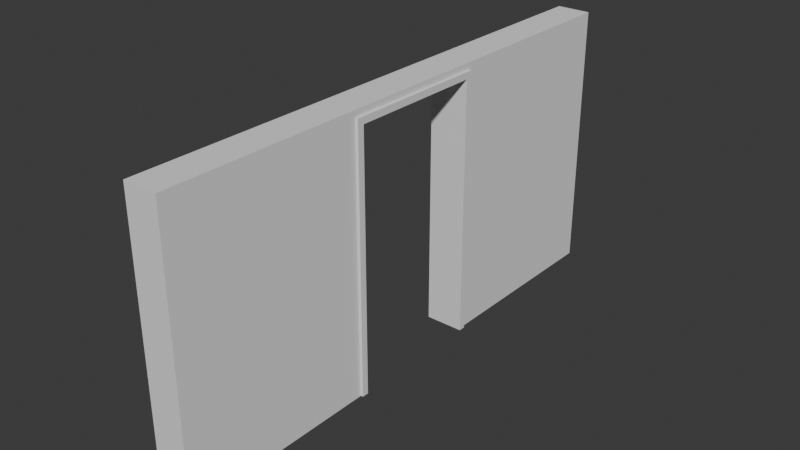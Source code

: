 # Source: FI-068_Communal_Hallway_Wide_DoorFrame.blend  (saved by Blender 4.2.66; exported with 4.5.12 LTS)
import bpy
from mathutils import Matrix  # noqa: F401  (used for matrix-valued properties, if any)

bpy.ops.wm.read_factory_settings(use_empty=True)
scene = bpy.context.scene
scene.name = 'Scene'

# ---- collections
col_collection = bpy.data.collections.new('Collection'); scene.collection.children.link(col_collection)
col_export = bpy.data.collections.new('Export'); scene.collection.children.link(col_export)

# ---- world
world_world = bpy.data.worlds.new('World'); scene.world = world_world
world_world.use_nodes = True; world_world.node_tree.nodes.clear()
_N = world_world.node_tree.nodes; _L = world_world.node_tree.links
n0 = _N.new('ShaderNodeOutputWorld'); n0.name = 'World Output'; n0.location = (300, 300)
n1 = _N.new('ShaderNodeBackground'); n1.name = 'Background'; n1.location = (10, 300)
n1.inputs[0].default_value = (0.05088, 0.05088, 0.05088, 1.0)
_L.new(n1.outputs[0], n0.inputs[0])
n0.is_active_output = True
world_world.color = (0.05088, 0.05088, 0.05088)
world_world.sun_shadow_jitter_overblur = 0.0

# ---- meshes
me_cube_003 = bpy.data.meshes.new('Cube.003')
me_cube_003.from_pydata([(0.2679, -0.55, 1.192e-07), (0.2679, -0.5005, 1.9), (0.2679, -0.5005, 5.96e-08), (0.2679, 0.5005, 5.96e-08), (0.2679, 0.5005, 1.9), (0.2679, -0.55, 1.95), (0.2679, 0.55, 1.95), (0.2679, 0.55, 5.96e-08), (-0.01785, -0.5005, 1.9), (-0.01785, -0.5005, 1.192e-07), (-0.01785, 0.5005, 1.9), (-0.01785, 0.5005, 1.192e-07), (-0.01785, 0.55, 1.95), (-0.01785, -0.55, 1.95), (-0.01785, -0.55, 1.192e-07), (-0.01785, 0.55, 1.192e-07), (-2.533e-09, -2.0, 0.0), (-2.533e-09, -2.0, 2.0), (-2.533e-09, 2.0, 0.0), (-2.533e-09, 2.0, 2.0), (0.2501, -2.0, 0.0), (0.2501, -2.0, 2.0), (0.2501, 2.0, 0.0), (0.2501, 2.0, 2.0), (0.0, 0.55, 0.0), (-2.533e-09, -0.55, 0.0), (0.2501, -0.55, 0.0), (0.2501, 0.55, 0.0), (0.17, 0.5005, 6.478e-08), (0.17, -0.5005, 1.9), (0.17, -0.5005, 6.478e-08), (0.17, 0.5005, 1.9), (8.941e-08, -0.5005, 1.14e-07), (2.98e-07, 0.5005, 1.14e-07), (0.2501, -0.55, 1.95), (0.2501, 0.55, 1.95), (2.086e-07, -0.55, 1.95), (8.941e-08, -0.5005, 1.9), (2.98e-07, 0.5005, 1.9), (2.086e-07, 0.55, 1.95)], [], [(29, 1, 2, 30), (29, 31, 4, 1), (7, 6, 4, 3), (6, 5, 1, 4), (5, 0, 2, 1), (28, 3, 4, 31), (14, 13, 8, 9), (13, 12, 10, 8), (12, 15, 11, 10), (28, 27, 7, 3), (19, 17, 21, 23), (20, 21, 17, 16), (18, 19, 23, 22), (18, 22, 27, 24), (36, 13, 14, 25), (27, 35, 6, 7), (20, 16, 25, 26), (25, 14, 9, 32), (0, 26, 30, 2), (27, 22, 23, 21, 20, 26, 34, 35), (24, 39, 35, 27), (5, 34, 26, 0), (33, 24, 27, 28), (33, 28, 31, 38), (37, 38, 31, 29), (37, 29, 30, 32), (8, 37, 32, 9), (8, 10, 38, 37), (11, 33, 38, 10), (11, 15, 24, 33), (15, 12, 39, 24), (26, 25, 32, 30), (34, 36, 25, 26), (36, 25, 16, 17, 19, 18, 24, 39), (36, 39, 12, 13), (35, 34, 5, 6)])
_uv = me_cube_003.uv_layers.new(name='UVMap')
_uv.uv.foreach_set('vector', [0.625, 0.2717, 0.625, 0.25, 0.375, 0.25, 0.375, 0.2717, 0.8533, 0.5, 0.8533, 0.75, 0.875, 0.75, 0.875, 0.5, 0.0, 0.0, 0.0, 0.0, 0.625, 1.0, 0.375, 1.0, 0.0, 0.0, 0.0, 0.0, 0.875, 0.5, 0.875, 0.75, 0.0, 0.0, 0.0, 0.0, 0.375, 0.25, 0.625, 0.25, 0.375, 0.9783, 0.375, 1.0, 0.625, 1.0, 0.625, 0.9783, 0.0, 0.0, 0.0, 0.0, 0.625, 0.5, 0.375, 0.5, 0.0, 0.0, 0.0, 0.0, 0.625, 0.75, 0.625, 0.5, 0.0, 0.0, 0.0, 0.0, 0.375, 0.75, 0.625, 0.75, 0.375, 0.9783, 0.0, 0.0, 0.0, 0.0, 0.375, 1.0, 0.875, 0.5, 0.875, 0.75, 0.625, 0.75, 0.625, 0.5, 0.375, 0.75, 0.625, 0.75, 0.625, 1.0, 0.375, 1.0, 0.375, 0.25, 0.625, 0.25, 0.625, 0.5, 0.375, 0.5, 0.375, 0.25, 0.375, 0.5, 0.375, 0.5, 0.375, 0.25, 0.0, 0.0, 0.0, 0.0, 0.0, 0.0, 0.0, 0.0, 0.0, 0.0, 0.0, 0.0, 0.0, 0.0, 0.0, 0.0, 0.375, 0.75, 0.375, 1.0, 0.375, 1.0, 0.375, 0.75, 0.0, 0.0, 0.0, 0.0, 0.375, 0.5, 0.375, 0.4783, 0.0, 0.0, 0.0, 0.0, 0.375, 0.2717, 0.375, 0.25, 0.0, 0.0, 0.0, 0.0, 0.0, 0.0, 0.0, 0.0, 0.0, 0.0, 0.0, 0.0, 0.0, 0.0, 0.0, 0.0, 0.0, 0.0, 0.0, 0.0, 0.0, 0.0, 0.0, 0.0, 0.0, 0.0, 0.0, 0.0, 0.0, 0.0, 0.0, 0.0, 0.375, 0.7717, 0.0, 0.0, 0.0, 0.0, 0.375, 0.9783, 0.375, 0.7717, 0.375, 0.9783, 0.625, 0.9783, 0.625, 0.7717, 0.6467, 0.5, 0.6467, 0.75, 0.8533, 0.75, 0.8533, 0.5, 0.625, 0.4783, 0.625, 0.2717, 0.375, 0.2717, 0.375, 0.4783, 0.625, 0.5, 0.625, 0.4783, 0.375, 0.4783, 0.375, 0.5, 0.625, 0.5, 0.625, 0.75, 0.6467, 0.75, 0.6467, 0.5, 0.375, 0.75, 0.375, 0.7717, 0.625, 0.7717, 0.625, 0.75, 0.375, 0.75, 0.0, 0.0, 0.0, 0.0, 0.375, 0.7717, 0.0, 0.0, 0.0, 0.0, 0.0, 0.0, 0.0, 0.0, 0.0, 0.0, 0.0, 0.0, 0.375, 0.4783, 0.375, 0.2717, 0.0, 0.0, 0.0, 0.0, 0.0, 0.0, 0.0, 0.0, 0.0, 0.0, 0.0, 0.0, 0.0, 0.0, 0.0, 0.0, 0.0, 0.0, 0.0, 0.0, 0.0, 0.0, 0.0, 0.0, 0.0, 0.0, 0.0, 0.0, 0.0, 0.0, 0.0, 0.0, 0.0, 0.0, 0.0, 0.0, 0.0, 0.0, 0.0, 0.0])
me_cube_003.update()

# ---- objects
ob_fi_068_communal_hallway_wide_doorframe = bpy.data.objects.new('FI-068 Communal Hallway Wide DoorFrame', me_cube_003)

# ---- transforms, parenting, visibility, modifiers, constraints
ob_fi_068_communal_hallway_wide_doorframe.location = (-7.5e-05, 0.0, 0.0)

# ---- collection membership
col_export.objects.link(ob_fi_068_communal_hallway_wide_doorframe)

# ---- scene / render settings (as saved in the file)
scene.frame_start = 1; scene.frame_end = 250; scene.frame_set(30)
scene.render.engine = 'BLENDER_EEVEE_NEXT'
bpy.context.view_layer.update()

# ---- added for rendering (the .blend has no active camera and no usable light): camera, sun
cam_auto = bpy.data.cameras.new('AutoCamera')
cam_auto.lens = 50.0
cam_auto.sensor_width = 36.0
cam_auto.clip_end = 1000.0
ob_auto_camera = bpy.data.objects.new('AutoCamera', cam_auto)
scene.collection.objects.link(ob_auto_camera)
ob_auto_camera.location = (4.27113, -4.9754, 4.31694)
ob_auto_camera.rotation_euler = (1.09748, -7.21219e-08, 0.694738)
scene.camera = ob_auto_camera
light_auto_sun = bpy.data.lights.new('AutoSun', 'SUN')
light_auto_sun.energy = 3.0
light_auto_sun.angle = 0.0523599
ob_auto_sun = bpy.data.objects.new('AutoSun', light_auto_sun)
scene.collection.objects.link(ob_auto_sun)
ob_auto_sun.rotation_euler = (0.872665, 0.174533, 0.523599)
bpy.context.view_layer.update()
